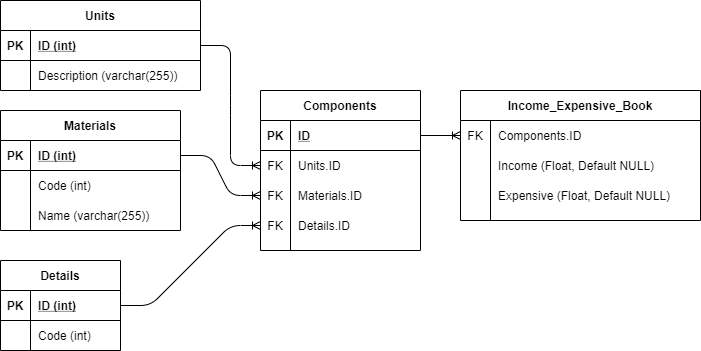

The diagram above was exported from draw.io. Its source (the exported page's mxGraphModel, read from the mxfile embedded in the PNG):
<mxGraphModel dx="1374" dy="789" grid="1" gridSize="10" guides="1" tooltips="1" connect="1" arrows="1" fold="1" page="1" pageScale="1" pageWidth="1100" pageHeight="850" background="#ffffff" math="0" shadow="0">
  <root>
    <mxCell id="0" />
    <mxCell id="1" parent="0" />
    <mxCell id="tNgVJt8ZhCqIQZxRR8ER-71" value="" style="edgeStyle=entityRelationEdgeStyle;fontSize=12;html=1;endArrow=ERoneToMany;exitX=1;exitY=0.5;exitDx=0;exitDy=0;entryX=0;entryY=0.5;entryDx=0;entryDy=0;" parent="1" source="tNgVJt8ZhCqIQZxRR8ER-35" target="tNgVJt8ZhCqIQZxRR8ER-51" edge="1">
      <mxGeometry width="100" height="100" relative="1" as="geometry">
        <mxPoint x="500" y="470" as="sourcePoint" />
        <mxPoint x="600" y="370" as="targetPoint" />
      </mxGeometry>
    </mxCell>
    <mxCell id="tNgVJt8ZhCqIQZxRR8ER-72" value="" style="edgeStyle=entityRelationEdgeStyle;fontSize=12;html=1;endArrow=ERoneToMany;exitX=1;exitY=0.5;exitDx=0;exitDy=0;entryX=0;entryY=0.5;entryDx=0;entryDy=0;" parent="1" source="tNgVJt8ZhCqIQZxRR8ER-15" target="tNgVJt8ZhCqIQZxRR8ER-48" edge="1">
      <mxGeometry width="100" height="100" relative="1" as="geometry">
        <mxPoint x="250" y="465" as="sourcePoint" />
        <mxPoint x="370" y="465" as="targetPoint" />
      </mxGeometry>
    </mxCell>
    <mxCell id="tNgVJt8ZhCqIQZxRR8ER-75" value="" style="edgeStyle=entityRelationEdgeStyle;fontSize=12;html=1;endArrow=ERoneToMany;exitX=1;exitY=0.5;exitDx=0;exitDy=0;entryX=0;entryY=0.5;entryDx=0;entryDy=0;" parent="1" source="tNgVJt8ZhCqIQZxRR8ER-28" target="tNgVJt8ZhCqIQZxRR8ER-45" edge="1">
      <mxGeometry width="100" height="100" relative="1" as="geometry">
        <mxPoint x="500" y="470" as="sourcePoint" />
        <mxPoint x="600" y="370" as="targetPoint" />
      </mxGeometry>
    </mxCell>
    <mxCell id="tNgVJt8ZhCqIQZxRR8ER-27" value="Units" style="shape=table;startSize=30;container=1;collapsible=1;childLayout=tableLayout;fixedRows=1;rowLines=0;fontStyle=1;align=center;resizeLast=1;" parent="1" vertex="1">
      <mxGeometry x="100" y="190" width="200" height="90" as="geometry" />
    </mxCell>
    <mxCell id="tNgVJt8ZhCqIQZxRR8ER-28" value="" style="shape=partialRectangle;collapsible=0;dropTarget=0;pointerEvents=0;fillColor=none;top=0;left=0;bottom=1;right=0;points=[[0,0.5],[1,0.5]];portConstraint=eastwest;" parent="tNgVJt8ZhCqIQZxRR8ER-27" vertex="1">
      <mxGeometry y="30" width="200" height="30" as="geometry" />
    </mxCell>
    <mxCell id="tNgVJt8ZhCqIQZxRR8ER-29" value="PK" style="shape=partialRectangle;connectable=0;fillColor=none;top=0;left=0;bottom=0;right=0;fontStyle=1;overflow=hidden;" parent="tNgVJt8ZhCqIQZxRR8ER-28" vertex="1">
      <mxGeometry width="30" height="30" as="geometry" />
    </mxCell>
    <mxCell id="tNgVJt8ZhCqIQZxRR8ER-30" value="ID (int)" style="shape=partialRectangle;connectable=0;fillColor=none;top=0;left=0;bottom=0;right=0;align=left;spacingLeft=6;fontStyle=5;overflow=hidden;" parent="tNgVJt8ZhCqIQZxRR8ER-28" vertex="1">
      <mxGeometry x="30" width="170" height="30" as="geometry" />
    </mxCell>
    <mxCell id="tNgVJt8ZhCqIQZxRR8ER-31" value="" style="shape=partialRectangle;collapsible=0;dropTarget=0;pointerEvents=0;fillColor=none;top=0;left=0;bottom=0;right=0;points=[[0,0.5],[1,0.5]];portConstraint=eastwest;" parent="tNgVJt8ZhCqIQZxRR8ER-27" vertex="1">
      <mxGeometry y="60" width="200" height="30" as="geometry" />
    </mxCell>
    <mxCell id="tNgVJt8ZhCqIQZxRR8ER-32" value="" style="shape=partialRectangle;connectable=0;fillColor=none;top=0;left=0;bottom=0;right=0;editable=1;overflow=hidden;" parent="tNgVJt8ZhCqIQZxRR8ER-31" vertex="1">
      <mxGeometry width="30" height="30" as="geometry" />
    </mxCell>
    <mxCell id="tNgVJt8ZhCqIQZxRR8ER-33" value="Description (varchar(255))" style="shape=partialRectangle;connectable=0;fillColor=none;top=0;left=0;bottom=0;right=0;align=left;spacingLeft=6;overflow=hidden;" parent="tNgVJt8ZhCqIQZxRR8ER-31" vertex="1">
      <mxGeometry x="30" width="170" height="30" as="geometry" />
    </mxCell>
    <mxCell id="tNgVJt8ZhCqIQZxRR8ER-14" value="Materials" style="shape=table;startSize=30;container=1;collapsible=1;childLayout=tableLayout;fixedRows=1;rowLines=0;fontStyle=1;align=center;resizeLast=1;" parent="1" vertex="1">
      <mxGeometry x="100" y="300" width="180" height="120" as="geometry">
        <mxRectangle x="100" y="300" width="80" height="30" as="alternateBounds" />
      </mxGeometry>
    </mxCell>
    <mxCell id="tNgVJt8ZhCqIQZxRR8ER-15" value="" style="shape=partialRectangle;collapsible=0;dropTarget=0;pointerEvents=0;fillColor=none;top=0;left=0;bottom=1;right=0;points=[[0,0.5],[1,0.5]];portConstraint=eastwest;" parent="tNgVJt8ZhCqIQZxRR8ER-14" vertex="1">
      <mxGeometry y="30" width="180" height="30" as="geometry" />
    </mxCell>
    <mxCell id="tNgVJt8ZhCqIQZxRR8ER-16" value="PK" style="shape=partialRectangle;connectable=0;fillColor=none;top=0;left=0;bottom=0;right=0;fontStyle=1;overflow=hidden;" parent="tNgVJt8ZhCqIQZxRR8ER-15" vertex="1">
      <mxGeometry width="30" height="30" as="geometry" />
    </mxCell>
    <mxCell id="tNgVJt8ZhCqIQZxRR8ER-17" value="ID (int)" style="shape=partialRectangle;connectable=0;fillColor=none;top=0;left=0;bottom=0;right=0;align=left;spacingLeft=6;fontStyle=5;overflow=hidden;" parent="tNgVJt8ZhCqIQZxRR8ER-15" vertex="1">
      <mxGeometry x="30" width="150" height="30" as="geometry" />
    </mxCell>
    <mxCell id="tNgVJt8ZhCqIQZxRR8ER-18" value="" style="shape=partialRectangle;collapsible=0;dropTarget=0;pointerEvents=0;fillColor=none;top=0;left=0;bottom=0;right=0;points=[[0,0.5],[1,0.5]];portConstraint=eastwest;verticalAlign=middle;" parent="tNgVJt8ZhCqIQZxRR8ER-14" vertex="1">
      <mxGeometry y="60" width="180" height="30" as="geometry" />
    </mxCell>
    <mxCell id="tNgVJt8ZhCqIQZxRR8ER-19" value="" style="shape=partialRectangle;connectable=0;fillColor=none;top=0;left=0;bottom=0;right=0;editable=1;overflow=hidden;" parent="tNgVJt8ZhCqIQZxRR8ER-18" vertex="1">
      <mxGeometry width="30" height="30" as="geometry" />
    </mxCell>
    <mxCell id="tNgVJt8ZhCqIQZxRR8ER-20" value="Code (int)" style="shape=partialRectangle;connectable=0;fillColor=none;top=0;left=0;bottom=0;right=0;align=left;spacingLeft=6;overflow=hidden;verticalAlign=middle;" parent="tNgVJt8ZhCqIQZxRR8ER-18" vertex="1">
      <mxGeometry x="30" width="150" height="30" as="geometry" />
    </mxCell>
    <mxCell id="noVxfUjzwxfdXdD6NBFD-26" value="" style="shape=partialRectangle;collapsible=0;dropTarget=0;pointerEvents=0;fillColor=none;top=0;left=0;bottom=0;right=0;points=[[0,0.5],[1,0.5]];portConstraint=eastwest;" parent="tNgVJt8ZhCqIQZxRR8ER-14" vertex="1">
      <mxGeometry y="90" width="180" height="30" as="geometry" />
    </mxCell>
    <mxCell id="noVxfUjzwxfdXdD6NBFD-27" value="" style="shape=partialRectangle;connectable=0;fillColor=none;top=0;left=0;bottom=0;right=0;editable=1;overflow=hidden;" parent="noVxfUjzwxfdXdD6NBFD-26" vertex="1">
      <mxGeometry width="30" height="30" as="geometry" />
    </mxCell>
    <mxCell id="noVxfUjzwxfdXdD6NBFD-28" value="Name (varchar(255))" style="shape=partialRectangle;connectable=0;fillColor=none;top=0;left=0;bottom=0;right=0;align=left;spacingLeft=6;overflow=hidden;" parent="noVxfUjzwxfdXdD6NBFD-26" vertex="1">
      <mxGeometry x="30" width="150" height="30" as="geometry" />
    </mxCell>
    <mxCell id="tNgVJt8ZhCqIQZxRR8ER-76" value="" style="edgeStyle=entityRelationEdgeStyle;fontSize=12;html=1;endArrow=ERoneToMany;exitX=1;exitY=0.5;exitDx=0;exitDy=0;entryX=0;entryY=0.5;entryDx=0;entryDy=0;" parent="1" source="tNgVJt8ZhCqIQZxRR8ER-42" target="tNgVJt8ZhCqIQZxRR8ER-62" edge="1">
      <mxGeometry width="100" height="100" relative="1" as="geometry">
        <mxPoint x="500" y="470" as="sourcePoint" />
        <mxPoint x="600" y="370" as="targetPoint" />
      </mxGeometry>
    </mxCell>
    <mxCell id="tNgVJt8ZhCqIQZxRR8ER-41" value="Components" style="shape=table;startSize=30;container=1;collapsible=1;childLayout=tableLayout;fixedRows=1;rowLines=0;fontStyle=1;align=center;resizeLast=1;" parent="1" vertex="1">
      <mxGeometry x="360" y="280" width="160" height="160" as="geometry" />
    </mxCell>
    <mxCell id="tNgVJt8ZhCqIQZxRR8ER-42" value="" style="shape=partialRectangle;collapsible=0;dropTarget=0;pointerEvents=0;fillColor=none;top=0;left=0;bottom=1;right=0;points=[[0,0.5],[1,0.5]];portConstraint=eastwest;" parent="tNgVJt8ZhCqIQZxRR8ER-41" vertex="1">
      <mxGeometry y="30" width="160" height="30" as="geometry" />
    </mxCell>
    <mxCell id="tNgVJt8ZhCqIQZxRR8ER-43" value="PK" style="shape=partialRectangle;connectable=0;fillColor=none;top=0;left=0;bottom=0;right=0;fontStyle=1;overflow=hidden;" parent="tNgVJt8ZhCqIQZxRR8ER-42" vertex="1">
      <mxGeometry width="30" height="30" as="geometry" />
    </mxCell>
    <mxCell id="tNgVJt8ZhCqIQZxRR8ER-44" value="ID" style="shape=partialRectangle;connectable=0;fillColor=none;top=0;left=0;bottom=0;right=0;align=left;spacingLeft=6;fontStyle=5;overflow=hidden;" parent="tNgVJt8ZhCqIQZxRR8ER-42" vertex="1">
      <mxGeometry x="30" width="130" height="30" as="geometry" />
    </mxCell>
    <mxCell id="tNgVJt8ZhCqIQZxRR8ER-45" value="" style="shape=partialRectangle;collapsible=0;dropTarget=0;pointerEvents=0;fillColor=none;top=0;left=0;bottom=0;right=0;points=[[0,0.5],[1,0.5]];portConstraint=eastwest;" parent="tNgVJt8ZhCqIQZxRR8ER-41" vertex="1">
      <mxGeometry y="60" width="160" height="30" as="geometry" />
    </mxCell>
    <mxCell id="tNgVJt8ZhCqIQZxRR8ER-46" value="FK" style="shape=partialRectangle;connectable=0;fillColor=none;top=0;left=0;bottom=0;right=0;editable=1;overflow=hidden;" parent="tNgVJt8ZhCqIQZxRR8ER-45" vertex="1">
      <mxGeometry width="30" height="30" as="geometry" />
    </mxCell>
    <mxCell id="tNgVJt8ZhCqIQZxRR8ER-47" value="Units.ID" style="shape=partialRectangle;connectable=0;fillColor=none;top=0;left=0;bottom=0;right=0;align=left;spacingLeft=6;overflow=hidden;" parent="tNgVJt8ZhCqIQZxRR8ER-45" vertex="1">
      <mxGeometry x="30" width="130" height="30" as="geometry" />
    </mxCell>
    <mxCell id="tNgVJt8ZhCqIQZxRR8ER-48" value="" style="shape=partialRectangle;collapsible=0;dropTarget=0;pointerEvents=0;fillColor=none;top=0;left=0;bottom=0;right=0;points=[[0,0.5],[1,0.5]];portConstraint=eastwest;" parent="tNgVJt8ZhCqIQZxRR8ER-41" vertex="1">
      <mxGeometry y="90" width="160" height="30" as="geometry" />
    </mxCell>
    <mxCell id="tNgVJt8ZhCqIQZxRR8ER-49" value="FK" style="shape=partialRectangle;connectable=0;fillColor=none;top=0;left=0;bottom=0;right=0;editable=1;overflow=hidden;" parent="tNgVJt8ZhCqIQZxRR8ER-48" vertex="1">
      <mxGeometry width="30" height="30" as="geometry" />
    </mxCell>
    <mxCell id="tNgVJt8ZhCqIQZxRR8ER-50" value="Materials.ID" style="shape=partialRectangle;connectable=0;fillColor=none;top=0;left=0;bottom=0;right=0;align=left;spacingLeft=6;overflow=hidden;" parent="tNgVJt8ZhCqIQZxRR8ER-48" vertex="1">
      <mxGeometry x="30" width="130" height="30" as="geometry" />
    </mxCell>
    <mxCell id="tNgVJt8ZhCqIQZxRR8ER-51" value="" style="shape=partialRectangle;collapsible=0;dropTarget=0;pointerEvents=0;fillColor=none;top=0;left=0;bottom=0;right=0;points=[[0,0.5],[1,0.5]];portConstraint=eastwest;" parent="tNgVJt8ZhCqIQZxRR8ER-41" vertex="1">
      <mxGeometry y="120" width="160" height="30" as="geometry" />
    </mxCell>
    <mxCell id="tNgVJt8ZhCqIQZxRR8ER-52" value="FK" style="shape=partialRectangle;connectable=0;fillColor=none;top=0;left=0;bottom=0;right=0;editable=1;overflow=hidden;" parent="tNgVJt8ZhCqIQZxRR8ER-51" vertex="1">
      <mxGeometry width="30" height="30" as="geometry" />
    </mxCell>
    <mxCell id="tNgVJt8ZhCqIQZxRR8ER-53" value="Details.ID" style="shape=partialRectangle;connectable=0;fillColor=none;top=0;left=0;bottom=0;right=0;align=left;spacingLeft=6;overflow=hidden;" parent="tNgVJt8ZhCqIQZxRR8ER-51" vertex="1">
      <mxGeometry x="30" width="130" height="30" as="geometry" />
    </mxCell>
    <mxCell id="tNgVJt8ZhCqIQZxRR8ER-58" value="Income_Expensive_Book" style="shape=table;startSize=30;container=1;collapsible=1;childLayout=tableLayout;fixedRows=1;rowLines=0;fontStyle=1;align=center;resizeLast=1;" parent="1" vertex="1">
      <mxGeometry x="560" y="280" width="240" height="130" as="geometry" />
    </mxCell>
    <mxCell id="tNgVJt8ZhCqIQZxRR8ER-62" value="" style="shape=partialRectangle;collapsible=0;dropTarget=0;pointerEvents=0;fillColor=none;top=0;left=0;bottom=0;right=0;points=[[0,0.5],[1,0.5]];portConstraint=eastwest;" parent="tNgVJt8ZhCqIQZxRR8ER-58" vertex="1">
      <mxGeometry y="30" width="240" height="30" as="geometry" />
    </mxCell>
    <mxCell id="tNgVJt8ZhCqIQZxRR8ER-63" value="FK" style="shape=partialRectangle;connectable=0;fillColor=none;top=0;left=0;bottom=0;right=0;editable=1;overflow=hidden;" parent="tNgVJt8ZhCqIQZxRR8ER-62" vertex="1">
      <mxGeometry width="30" height="30" as="geometry" />
    </mxCell>
    <mxCell id="tNgVJt8ZhCqIQZxRR8ER-64" value="Components.ID" style="shape=partialRectangle;connectable=0;fillColor=none;top=0;left=0;bottom=0;right=0;align=left;spacingLeft=6;overflow=hidden;" parent="tNgVJt8ZhCqIQZxRR8ER-62" vertex="1">
      <mxGeometry x="30" width="210" height="30" as="geometry" />
    </mxCell>
    <mxCell id="tNgVJt8ZhCqIQZxRR8ER-65" value="" style="shape=partialRectangle;collapsible=0;dropTarget=0;pointerEvents=0;fillColor=none;top=0;left=0;bottom=0;right=0;points=[[0,0.5],[1,0.5]];portConstraint=eastwest;" parent="tNgVJt8ZhCqIQZxRR8ER-58" vertex="1">
      <mxGeometry y="60" width="240" height="30" as="geometry" />
    </mxCell>
    <mxCell id="tNgVJt8ZhCqIQZxRR8ER-66" value="" style="shape=partialRectangle;connectable=0;fillColor=none;top=0;left=0;bottom=0;right=0;editable=1;overflow=hidden;" parent="tNgVJt8ZhCqIQZxRR8ER-65" vertex="1">
      <mxGeometry width="30" height="30" as="geometry" />
    </mxCell>
    <mxCell id="tNgVJt8ZhCqIQZxRR8ER-67" value="Income (Float, Default NULL)" style="shape=partialRectangle;connectable=0;fillColor=none;top=0;left=0;bottom=0;right=0;align=left;spacingLeft=6;overflow=hidden;" parent="tNgVJt8ZhCqIQZxRR8ER-65" vertex="1">
      <mxGeometry x="30" width="210" height="30" as="geometry" />
    </mxCell>
    <mxCell id="tNgVJt8ZhCqIQZxRR8ER-68" value="" style="shape=partialRectangle;collapsible=0;dropTarget=0;pointerEvents=0;fillColor=none;top=0;left=0;bottom=0;right=0;points=[[0,0.5],[1,0.5]];portConstraint=eastwest;" parent="tNgVJt8ZhCqIQZxRR8ER-58" vertex="1">
      <mxGeometry y="90" width="240" height="30" as="geometry" />
    </mxCell>
    <mxCell id="tNgVJt8ZhCqIQZxRR8ER-69" value="" style="shape=partialRectangle;connectable=0;fillColor=none;top=0;left=0;bottom=0;right=0;editable=1;overflow=hidden;" parent="tNgVJt8ZhCqIQZxRR8ER-68" vertex="1">
      <mxGeometry width="30" height="30" as="geometry" />
    </mxCell>
    <mxCell id="tNgVJt8ZhCqIQZxRR8ER-70" value="Expensive (Float, Default NULL)" style="shape=partialRectangle;connectable=0;fillColor=none;top=0;left=0;bottom=0;right=0;align=left;spacingLeft=6;overflow=hidden;" parent="tNgVJt8ZhCqIQZxRR8ER-68" vertex="1">
      <mxGeometry x="30" width="210" height="30" as="geometry" />
    </mxCell>
    <mxCell id="tNgVJt8ZhCqIQZxRR8ER-34" value="Details" style="shape=table;startSize=30;container=1;collapsible=1;childLayout=tableLayout;fixedRows=1;rowLines=0;fontStyle=1;align=center;resizeLast=1;" parent="1" vertex="1">
      <mxGeometry x="100" y="450" width="120" height="90" as="geometry" />
    </mxCell>
    <mxCell id="tNgVJt8ZhCqIQZxRR8ER-35" value="" style="shape=partialRectangle;collapsible=0;dropTarget=0;pointerEvents=0;fillColor=none;top=0;left=0;bottom=1;right=0;points=[[0,0.5],[1,0.5]];portConstraint=eastwest;" parent="tNgVJt8ZhCqIQZxRR8ER-34" vertex="1">
      <mxGeometry y="30" width="120" height="30" as="geometry" />
    </mxCell>
    <mxCell id="tNgVJt8ZhCqIQZxRR8ER-36" value="PK" style="shape=partialRectangle;connectable=0;fillColor=none;top=0;left=0;bottom=0;right=0;fontStyle=1;overflow=hidden;" parent="tNgVJt8ZhCqIQZxRR8ER-35" vertex="1">
      <mxGeometry width="30" height="30" as="geometry" />
    </mxCell>
    <mxCell id="tNgVJt8ZhCqIQZxRR8ER-37" value="ID (int)" style="shape=partialRectangle;connectable=0;fillColor=none;top=0;left=0;bottom=0;right=0;align=left;spacingLeft=6;fontStyle=5;overflow=hidden;" parent="tNgVJt8ZhCqIQZxRR8ER-35" vertex="1">
      <mxGeometry x="30" width="90" height="30" as="geometry" />
    </mxCell>
    <mxCell id="tNgVJt8ZhCqIQZxRR8ER-38" value="" style="shape=partialRectangle;collapsible=0;dropTarget=0;pointerEvents=0;fillColor=none;top=0;left=0;bottom=0;right=0;points=[[0,0.5],[1,0.5]];portConstraint=eastwest;" parent="tNgVJt8ZhCqIQZxRR8ER-34" vertex="1">
      <mxGeometry y="60" width="120" height="30" as="geometry" />
    </mxCell>
    <mxCell id="tNgVJt8ZhCqIQZxRR8ER-39" value="" style="shape=partialRectangle;connectable=0;fillColor=none;top=0;left=0;bottom=0;right=0;editable=1;overflow=hidden;" parent="tNgVJt8ZhCqIQZxRR8ER-38" vertex="1">
      <mxGeometry width="30" height="30" as="geometry" />
    </mxCell>
    <mxCell id="tNgVJt8ZhCqIQZxRR8ER-40" value="Code (int)" style="shape=partialRectangle;connectable=0;fillColor=none;top=0;left=0;bottom=0;right=0;align=left;spacingLeft=6;overflow=hidden;" parent="tNgVJt8ZhCqIQZxRR8ER-38" vertex="1">
      <mxGeometry x="30" width="90" height="30" as="geometry" />
    </mxCell>
  </root>
</mxGraphModel>